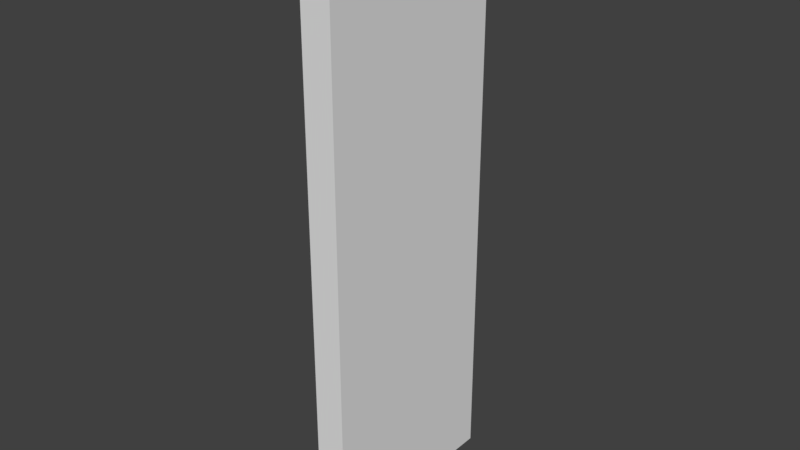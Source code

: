 # Source: door-panel-r-1.5x2.blend  (saved by Blender 2.78.0; exported with 4.5.12 LTS)
import bpy
from mathutils import Matrix  # noqa: F401  (used for matrix-valued properties, if any)

bpy.ops.wm.read_factory_settings(use_empty=True)
scene = bpy.context.scene
scene.name = 'Scene'

# ---- collections
col_collection_1 = bpy.data.collections.new('Collection 1'); scene.collection.children.link(col_collection_1)

# ---- world
world_world = bpy.data.worlds.new('World'); scene.world = world_world
world_world.color = (0.05088, 0.05088, 0.05088)
world_world.use_sun_shadow = False
world_world.sun_shadow_jitter_overblur = 0.0
world_world.cycles.sampling_method = 'MANUAL'

# ---- meshes
me_cube_003 = bpy.data.meshes.new('Cube.003')
me_cube_003.from_pydata([(-1.0, -1.0, -1.0), (-1.0, -1.0, 0.9), (-1.0, 1.0, -1.0), (-1.0, 1.0, 0.9), (1.0, -1.0, -1.0), (1.0, -1.0, 0.9), (1.0, 1.0, -1.0), (1.0, 1.0, 0.9)], [], [(0, 1, 3, 2), (2, 3, 7, 6), (6, 7, 5, 4), (4, 5, 1, 0), (2, 6, 4, 0), (7, 3, 1, 5)])
me_cube_003.use_remesh_preserve_volume = False
me_cube_003.use_remesh_preserve_attributes = False
me_cube_003.use_mirror_vertex_groups = False
me_cube_003.update()

# ---- objects
ob_cube_003 = bpy.data.objects.new('Cube.003', me_cube_003)

# ---- transforms, parenting, visibility, modifiers, constraints
ob_cube_003.location = (0.075, -0.425, 1.0)
ob_cube_003.scale = (0.05, 0.325, 1.0)
ob_cube_003.lineart.crease_threshold = 0.0

# ---- collection membership
col_collection_1.objects.link(ob_cube_003)

# ---- scene / render settings (as saved in the file)
scene.frame_start = 1; scene.frame_end = 250; scene.frame_set(1)
scene.render.engine = 'BLENDER_EEVEE_NEXT'
scene.render.resolution_percentage = 50
scene.render.dither_intensity = 0.0
scene.cycles.use_denoising = False
scene.cycles.samples = 128
scene.cycles.sampling_pattern = 'TABULATED_SOBOL'
scene.cycles.light_sampling_threshold = 0.0
scene.cycles.use_adaptive_sampling = False
scene.cycles.use_light_tree = False
scene.cycles.blur_glossy = 0.0
scene.cycles.sample_clamp_indirect = 0.0
scene.view_settings.view_transform = 'Standard'
bpy.context.view_layer.update()

# ---- added for rendering (the .blend has no active camera and no usable light): camera, sun
cam_auto = bpy.data.cameras.new('AutoCamera')
cam_auto.lens = 50.0
cam_auto.sensor_width = 36.0
cam_auto.clip_end = 1000.0
ob_auto_camera = bpy.data.objects.new('AutoCamera', cam_auto)
scene.collection.objects.link(ob_auto_camera)
ob_auto_camera.location = (1.93525, -2.6573, 2.4382)
ob_auto_camera.rotation_euler = (1.09748, -7.21219e-08, 0.694738)
scene.camera = ob_auto_camera
light_auto_sun = bpy.data.lights.new('AutoSun', 'SUN')
light_auto_sun.energy = 3.0
light_auto_sun.angle = 0.0523599
ob_auto_sun = bpy.data.objects.new('AutoSun', light_auto_sun)
scene.collection.objects.link(ob_auto_sun)
ob_auto_sun.rotation_euler = (0.872665, 0.174533, 0.523599)
bpy.context.view_layer.update()
